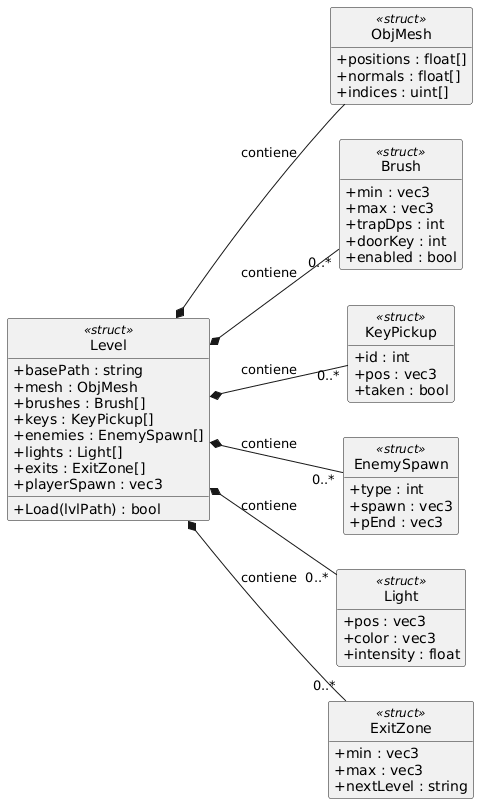

The diagram above was rendered by PlantUML. Its source (embedded in the PNG):
@startuml
skinparam shadowing false
skinparam classAttributeIconSize 0
hide empty members
hide circle
left to right direction

class ObjMesh <<struct>> {
  + positions : float[]
  + normals : float[]
  + indices : uint[]
}

class Brush <<struct>> {
  + min : vec3
  + max : vec3
  + trapDps : int
  + doorKey : int
  + enabled : bool
}

class KeyPickup <<struct>> {
  + id : int
  + pos : vec3
  + taken : bool
}

class EnemySpawn <<struct>> {
  + type : int
  + spawn : vec3
  + pEnd : vec3
}

class Light <<struct>> {
  + pos : vec3
  + color : vec3
  + intensity : float
}

class ExitZone <<struct>> {
  + min : vec3
  + max : vec3
  + nextLevel : string
}

class Level <<struct>> {
  + basePath : string
  + mesh : ObjMesh
  + brushes : Brush[]
  + keys : KeyPickup[]
  + enemies : EnemySpawn[]
  + lights : Light[]
  + exits : ExitZone[]
  + playerSpawn : vec3
  + Load(lvlPath) : bool
}

Level *-- ObjMesh : contiene
Level *-- "0..*" Brush : contiene
Level *-- "0..*" KeyPickup : contiene
Level *-- "0..*" EnemySpawn : contiene
Level *-- "0..*" Light : contiene
Level *-- "0..*" ExitZone : contiene
@enduml